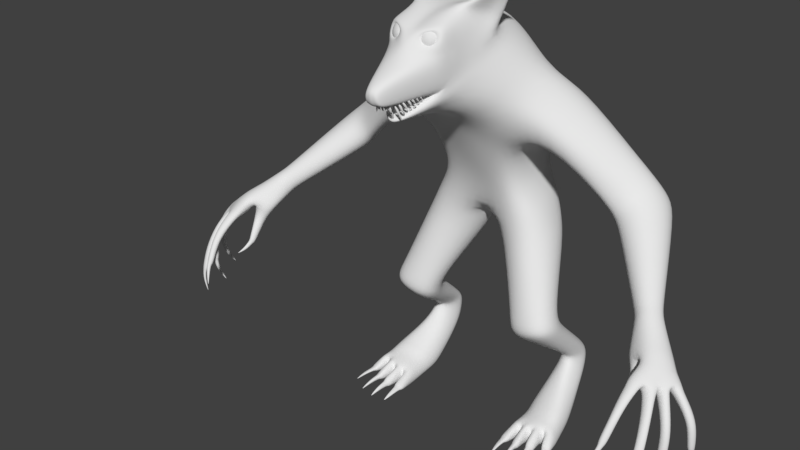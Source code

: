 # Source: WolfIdle.blend  (saved by Blender 2.79.0; exported with 4.5.12 LTS)
import bpy
from mathutils import Matrix  # noqa: F401  (used for matrix-valued properties, if any)

bpy.ops.wm.read_factory_settings(use_empty=True)
scene = bpy.context.scene
scene.name = 'Scene'

# ---- collections
col_collection_1 = bpy.data.collections.new('Collection 1'); scene.collection.children.link(col_collection_1)

# ---- materials (node trees are filled in below, after node groups)
mat_material = bpy.data.materials.new('Material')
mat_material.alpha_threshold = 0.0
mat_material.use_transparent_shadow = False
mat_material.roughness = 0.5
mat_material.line_color = (0.0, 0.0, 0.0, 1.0)

# ---- material node trees

# ---- world
world_world = bpy.data.worlds.new('World'); scene.world = world_world
world_world.color = (0.05088, 0.05088, 0.05088)
world_world.use_sun_shadow = False
world_world.sun_shadow_jitter_overblur = 0.0
world_world.cycles.sampling_method = 'MANUAL'

# ---- meshes
me_cube = bpy.data.meshes.new('Cube')
me_cube.from_pydata([(0.2155, 0.8483, 0.08107), (0.2035, 0.8474, -0.08225), (0.0, 1.15, -0.07819), (0.0, 1.102, 0.2391), (0.2073, 1.3, 0.2789), (0.2377, 1.398, 0.1559), (0.1942, 1.139, -0.05343), (0.1639, 1.082, 0.1905), (0.0, 0.7877, 0.0918), (0.0, 0.874, -0.1278), (0.0, 1.251, 0.382), (0.0, 1.473, -0.008654), (0.2722, 0.7191, 0.07948), (0.2602, 0.7183, -0.03787), (0.06064, 0.6619, 0.09349), (0.05835, 0.6701, -0.08649), (0.3369, 0.4526, 0.1901), (0.3488, 0.4576, 0.09074), (0.1724, 0.4053, 0.1938), (0.1724, 0.4053, 0.07766), (0.3281, 0.1932, -0.03624), (0.3452, 0.1891, -0.1221), (0.2563, 0.2009, -0.04412), (0.2419, 0.1844, -0.1508), (0.3873, 0.09632, 0.136), (0.3972, 0.006568, 0.07454), (0.2368, 0.08494, 0.1043), (0.222, 0.002336, 0.04314), (0.3992, 0.06781, 0.1795), (0.4136, 0.0009305, 0.1681), (0.2315, 0.05496, 0.1882), (0.2317, -0.008228, 0.1973), (0.282, 1.119, 0.1619), (0.2877, 1.263, 0.1918), (0.3055, 1.128, -0.07609), (0.2996, 1.323, 0.07497), (0.5164, 0.8951, 0.1188), (0.5838, 1.025, 0.09568), (0.5795, 0.8964, -0.03137), (0.6366, 1.025, 0.004387), (0.7494, 0.6556, 0.4088), (0.8396, 0.7352, 0.4327), (0.8106, 0.6184, 0.3699), (0.9052, 0.7029, 0.3812), (0.1141, 1.338, 0.4389), (0.1885, 1.452, 0.2532), (0.0, 1.261, 0.4577), (0.0, 1.541, 0.0685), (0.1081, 1.363, 0.4652), (0.15, 1.488, 0.288), (0.0, 1.362, 0.4648), (0.0, 1.577, 0.1621), (0.09788, 1.511, 0.4998), (0.1185, 1.553, 0.296), (0.0, 1.488, 0.5613), (0.0, 1.595, 0.2455), (0.03784, 1.343, 0.6496), (0.0, 1.34, 0.6594), (0.0, 1.412, 0.6871), (0.02909, 1.407, 0.6824), (0.09893, 1.554, 0.4835), (0.085, 1.594, 0.3839), (0.0, 1.536, 0.526), (0.0, 1.598, 0.3461), (0.2371, 1.69, 0.2808), (0.2365, 1.691, 0.2785), (0.2329, 1.695, 0.2874), (0.2322, 1.696, 0.2865), (0.02935, 1.356, 0.6828), (0.0, 1.353, 0.6904), (0.0, 1.389, 0.6965), (0.02095, 1.384, 0.6935), (0.192, 1.194, 0.2577), (0.2683, 1.294, -0.03796), (0.0, 1.286, -0.04028), (0.0, 1.191, 0.3025), (0.2948, 1.205, 0.2111), (0.3445, 1.244, -0.0453), (0.5363, 0.9717, 0.1365), (0.6314, 0.9522, -0.07005), (0.7907, 0.6912, 0.442), (0.8915, 0.6429, 0.3598), (0.7766, 0.5864, 0.453), (0.7966, 0.5748, 0.4278), (0.8005, 0.6095, 0.4687), (0.8223, 0.5967, 0.4392), (0.7836, 0.551, 0.48), (0.7944, 0.5435, 0.4724), (0.7938, 0.5606, 0.4931), (0.8088, 0.5534, 0.4757), (0.2435, 0.1547, -0.007785), (0.2326, 0.1218, -0.1285), (0.3372, 0.1521, 0.02656), (0.3571, 0.1401, -0.082), (0.251, 0.2495, -0.03375), (0.2453, 0.2614, -0.1237), (0.3255, 0.2589, -0.03197), (0.3381, 0.2626, -0.1014), (0.1873, 0.3665, 0.04031), (0.3481, 0.4117, 0.05787), (0.1965, 0.3587, 0.1441), (0.3375, 0.4127, 0.162), (0.164, 0.4637, 0.07463), (0.3208, 0.5055, 0.0745), (0.3211, 0.5053, 0.1679), (0.164, 0.4637, 0.1812), (0.1399, 1.14, -0.06081), (0.09065, 1.087, 0.2125), (0.1534, 0.818, 0.1442), (0.141, 0.868, -0.1357), (0.08886, 1.255, 0.3781), (0.1415, 1.434, 0.02846), (0.189, 0.698, 0.1658), (0.2068, 0.6851, -0.09191), (0.2675, 0.4369, 0.2166), (0.2675, 0.4369, 0.02113), (0.3017, 0.2099, -0.02482), (0.2984, 0.1868, -0.1625), (0.3147, 0.1083, 0.1235), (0.3122, 0.003792, 0.02751), (0.3183, 0.07059, 0.202), (0.3199, -0.007847, 0.2073), (0.04927, 1.27, 0.4338), (0.1164, 1.501, 0.1176), (0.0695, 1.349, 0.4843), (0.1029, 1.533, 0.2132), (0.06165, 1.499, 0.5154), (0.05654, 1.572, 0.2607), (0.01925, 1.344, 0.6521), (0.01045, 1.413, 0.6863), (0.06317, 1.55, 0.5016), (0.04228, 1.607, 0.3657), (0.01468, 1.355, 0.6866), (0.006385, 1.386, 0.695), (0.1579, 1.283, -0.01893), (0.09954, 1.191, 0.2762), (0.3127, 0.1403, -0.1301), (0.3027, 0.1652, 0.01353), (0.2902, 0.2693, -0.142), (0.2932, 0.2612, -0.01679), (0.2731, 0.3987, 0.1814), (0.2755, 0.3947, -0.0137), (0.2479, 0.4891, 0.01742), (0.2497, 0.4922, 0.2013), (0.04738, 1.299, 0.5727), (0.0, 1.286, 0.6025), (0.02442, 1.29, 0.5965), (0.01568, 1.275, 0.594), (0.0, 1.271, 0.6013), (0.04155, 1.288, 0.5728), (0.04453, 1.347, 0.6191), (0.03395, 1.35, 0.6289), (0.03262, 1.346, 0.6154), (0.02421, 1.349, 0.6267), (0.05322, 1.296, 0.6042), (0.05, 1.297, 0.6071), (0.0496, 1.295, 0.603), (0.04704, 1.296, 0.6065), (0.01277, 1.324, 0.6357), (0.01519, 1.323, 0.6321), (0.01574, 1.323, 0.6363), (0.01883, 1.323, 0.6332), (0.0, 1.355, 0.6486), (0.01125, 1.353, 0.6369), (0.01304, 1.355, 0.6507), (0.02321, 1.352, 0.6405), (0.01356, 1.352, 0.6462), (0.003393, 1.355, 0.6563), (0.0016, 1.353, 0.6426), (0.0, 1.355, 0.6542), (0.009181, 1.323, 0.6388), (0.00609, 1.324, 0.6419), (0.005544, 1.323, 0.6377), (0.003124, 1.324, 0.6413), (0.05188, 1.348, 0.6063), (0.0413, 1.35, 0.6163), (0.03997, 1.348, 0.6025), (0.03156, 1.349, 0.6141), (0.05102, 1.319, 0.5984), (0.04781, 1.319, 0.6015), (0.0474, 1.318, 0.5973), (0.04484, 1.319, 0.6008), (0.05496, 1.352, 0.594), (0.044, 1.352, 0.6038), (0.0432, 1.352, 0.5897), (0.03435, 1.352, 0.6012), (0.0552, 1.324, 0.5824), (0.05187, 1.324, 0.5854), (0.05163, 1.324, 0.5811), (0.04894, 1.324, 0.5846), (0.05936, 1.359, 0.5788), (0.0484, 1.359, 0.5886), (0.0476, 1.359, 0.5746), (0.03875, 1.359, 0.586), (0.0596, 1.331, 0.5672), (0.05627, 1.331, 0.5702), (0.05603, 1.331, 0.5659), (0.05334, 1.331, 0.5694), (0.06178, 1.362, 0.5681), (0.05082, 1.36, 0.5777), (0.05002, 1.362, 0.5638), (0.04117, 1.36, 0.5751), (0.06202, 1.335, 0.5523), (0.05869, 1.335, 0.5552), (0.05845, 1.335, 0.551), (0.05576, 1.335, 0.5544), (0.06472, 1.365, 0.5554), (0.05376, 1.364, 0.565), (0.05296, 1.366, 0.5511), (0.04411, 1.364, 0.5624), (0.06497, 1.339, 0.5396), (0.06163, 1.339, 0.5425), (0.06139, 1.339, 0.5383), (0.0587, 1.339, 0.5417), (0.06932, 1.371, 0.5464), (0.05837, 1.37, 0.556), (0.05757, 1.372, 0.5421), (0.04872, 1.37, 0.5534), (0.06957, 1.345, 0.5306), (0.06624, 1.345, 0.5335), (0.066, 1.345, 0.5293), (0.06331, 1.345, 0.5327), (0.02321, 1.305, 0.5707), (0.02445, 1.292, 0.5745), (0.03343, 1.3, 0.569), (0.03229, 1.287, 0.5735), (0.04338, 1.325, 0.5918), (0.04375, 1.321, 0.593), (0.04648, 1.324, 0.5913), (0.04614, 1.32, 0.5927), (0.02385, 1.312, 0.5569), (0.02509, 1.299, 0.5608), (0.03407, 1.307, 0.5552), (0.03293, 1.294, 0.5597), (0.0421, 1.322, 0.5716), (0.04248, 1.318, 0.5728), (0.04521, 1.32, 0.5711), (0.04486, 1.316, 0.5724), (0.02838, 1.316, 0.5512), (0.02869, 1.305, 0.5584), (0.03759, 1.309, 0.55), (0.03571, 1.298, 0.558), (0.04951, 1.327, 0.5604), (0.0496, 1.323, 0.5626), (0.05231, 1.325, 0.5601), (0.05174, 1.321, 0.5625), (0.03674, 1.324, 0.5408), (0.03705, 1.312, 0.548), (0.04595, 1.317, 0.5396), (0.04407, 1.306, 0.5476), (0.05787, 1.335, 0.55), (0.05796, 1.331, 0.5522), (0.06067, 1.332, 0.5496), (0.0601, 1.329, 0.5521), (0.03859, 1.331, 0.5272), (0.0389, 1.319, 0.5345), (0.0478, 1.324, 0.526), (0.04591, 1.313, 0.5341), (0.05971, 1.342, 0.5365), (0.05981, 1.338, 0.5387), (0.06251, 1.339, 0.5361), (0.06194, 1.336, 0.5385), (0.04227, 1.338, 0.5168), (0.04258, 1.327, 0.5241), (0.05148, 1.331, 0.5156), (0.0496, 1.321, 0.5237), (0.0634, 1.349, 0.5261), (0.06349, 1.345, 0.5283), (0.0662, 1.347, 0.5257), (0.06563, 1.344, 0.5281), (0.0105, 1.298, 0.5793), (0.01394, 1.288, 0.5879), (0.02181, 1.296, 0.581), (0.02276, 1.285, 0.5898), (0.02203, 1.317, 0.5912), (0.02308, 1.314, 0.5938), (0.02547, 1.316, 0.5917), (0.02576, 1.313, 0.5944), (0.0, 1.294, 0.5867), (0.001092, 1.284, 0.5954), (0.008396, 1.293, 0.5891), (0.009962, 1.283, 0.5979), (0.004998, 1.314, 0.5992), (0.006223, 1.311, 0.6019), (0.008443, 1.314, 0.6), (0.00892, 1.311, 0.6027), (0.06178, 1.487, 0.5303), (0.03607, 1.534, 0.5097), (0.04078, 1.514, 0.5221), (0.03763, 1.561, 0.491), (0.102, 1.579, 0.4253), (0.1188, 1.465, 0.4731), (0.04362, 1.514, 0.5065), (0.04355, 1.531, 0.4983), (0.05527, 1.505, 0.5029), (0.0556, 1.541, 0.4874), (0.07014, 1.532, 0.4842), (0.07236, 1.506, 0.4923), (0.05855, 1.497, 0.5062), (0.0553, 1.483, 0.4967), (0.05106, 1.474, 0.4827), (0.04648, 1.471, 0.4663), (0.04226, 1.474, 0.4499), (0.03903, 1.484, 0.4361), (0.0373, 1.499, 0.427), (0.03732, 1.516, 0.424), (0.06033, 1.514, 0.5097), (0.06489, 1.498, 0.5046), (0.06701, 1.485, 0.4937), (0.06637, 1.476, 0.4787), (0.06305, 1.473, 0.4619), (0.05756, 1.477, 0.4459), (0.05075, 1.486, 0.433), (0.04364, 1.5, 0.4254), (0.0704, 1.501, 0.5032), (0.0772, 1.491, 0.4911), (0.07967, 1.484, 0.4753), (0.07745, 1.482, 0.4583), (0.07087, 1.485, 0.4425), (0.06093, 1.493, 0.4305), (0.04915, 1.504, 0.424), (0.07425, 1.507, 0.5023), (0.0843, 1.501, 0.4895), (0.08895, 1.497, 0.4732), (0.08749, 1.496, 0.456), (0.08015, 1.498, 0.4404), (0.06803, 1.502, 0.4288), (0.053, 1.509, 0.4231), (0.07584, 1.513, 0.5021), (0.08724, 1.513, 0.489), (0.09279, 1.513, 0.4726), (0.09165, 1.513, 0.4553), (0.08399, 1.513, 0.4398), (0.07097, 1.514, 0.4284), (0.05459, 1.515, 0.4228), (0.07493, 1.52, 0.5025), (0.08557, 1.525, 0.4898), (0.09061, 1.528, 0.4736), (0.08928, 1.53, 0.4564), (0.0818, 1.529, 0.4408), (0.0693, 1.526, 0.4292), (0.05368, 1.522, 0.4233), (0.07167, 1.525, 0.5035), (0.07954, 1.535, 0.4917), (0.08273, 1.542, 0.4761), (0.08076, 1.545, 0.4591), (0.07393, 1.543, 0.4433), (0.06327, 1.537, 0.4311), (0.05042, 1.528, 0.4243), (0.06655, 1.529, 0.505), (0.07008, 1.543, 0.4945), (0.07037, 1.552, 0.4797), (0.06738, 1.555, 0.463), (0.06156, 1.553, 0.4469), (0.05381, 1.544, 0.4338), (0.0453, 1.531, 0.4258), (0.06035, 1.531, 0.5067), (0.05861, 1.545, 0.4976), (0.05539, 1.555, 0.4839), (0.05117, 1.559, 0.4675), (0.04659, 1.556, 0.451), (0.04235, 1.547, 0.437), (0.0391, 1.533, 0.4275), (0.05401, 1.53, 0.5084), (0.0469, 1.544, 0.5007), (0.04009, 1.553, 0.4879), (0.0346, 1.557, 0.4719), (0.03128, 1.554, 0.4551), (0.03063, 1.545, 0.4401), (0.03276, 1.532, 0.4292), (0.0485, 1.526, 0.5098), (0.03672, 1.537, 0.5033), (0.02678, 1.545, 0.4912), (0.0202, 1.548, 0.4755), (0.01798, 1.546, 0.4584), (0.02045, 1.539, 0.4426), (0.02724, 1.529, 0.4306), (0.04465, 1.521, 0.5107), (0.02962, 1.527, 0.5049), (0.0175, 1.532, 0.4934), (0.01016, 1.534, 0.4778), (0.0087, 1.533, 0.4605), (0.01335, 1.529, 0.4443), (0.0234, 1.523, 0.4314), (0.04306, 1.515, 0.5109), (0.02668, 1.516, 0.5054), (0.01366, 1.516, 0.4939), (0.006001, 1.517, 0.4784), (0.004859, 1.517, 0.4611), (0.01041, 1.517, 0.4447), (0.02181, 1.517, 0.4317), (0.04397, 1.508, 0.5105), (0.02835, 1.503, 0.5046), (0.01585, 1.501, 0.4929), (0.008364, 1.5, 0.4773), (0.007043, 1.502, 0.4601), (0.01208, 1.505, 0.4439), (0.02271, 1.51, 0.4313), (0.04723, 1.502, 0.5094), (0.03437, 1.493, 0.5026), (0.02372, 1.487, 0.4904), (0.01689, 1.485, 0.4746), (0.01492, 1.488, 0.4576), (0.01811, 1.495, 0.442), (0.02598, 1.505, 0.4302), (0.05235, 1.498, 0.508), (0.04384, 1.486, 0.4999), (0.03608, 1.477, 0.4868), (0.03027, 1.475, 0.4707), (0.02728, 1.478, 0.454), (0.02757, 1.487, 0.4393), (0.0311, 1.501, 0.4287), (0.2349, 1.693, 0.2844), (0.2339, 1.694, 0.2824), (0.1564, 1.572, 0.239), (0.1099, 1.622, 0.348), (0.1271, 1.608, 0.3614), (0.1628, 1.554, 0.2725), (0.1269, 1.583, 0.2826), (0.1112, 1.605, 0.2678), (0.1893, 1.645, 0.2683), (0.1807, 1.653, 0.2926), (0.1563, 1.67, 0.2672), (0.1613, 1.674, 0.3115), (0.1648, 1.669, 0.3168), (0.193, 1.636, 0.2782), (0.5712, 1.085, 0.00995), (0.5257, 1.074, 0.1018), (0.5455, 0.9481, -0.03043), (0.4922, 0.9431, 0.12), (0.4952, 1.021, 0.1364), (0.5846, 1.019, -0.05372), (0.5456, 0.8693, 0.1455), (0.5992, 0.8654, 0.001774), (0.6331, 0.9842, 0.1268), (0.6802, 0.9773, 0.03618), (0.6586, 0.9111, -0.03554), (0.5805, 0.9375, 0.1662), (0.7428, 0.6743, 0.3897), (0.8089, 0.756, 0.395), (0.8663, 0.732, 0.3477), (0.859, 0.6733, 0.3278), (0.766, 0.7074, 0.3993), (0.7999, 0.6463, 0.3483), (0.02801, 0.7193, 0.08394), (0.03365, 0.7453, -0.1182), (0.2289, 0.7816, -0.06143), (0.2454, 0.782, 0.07741), (0.1718, 0.7534, 0.1549), (0.1825, 0.7652, -0.1217), (0.842, 0.6861, 0.5215), (0.8086, 0.6681, 0.519), (0.9498, 0.6525, 0.4097), (0.9172, 0.6165, 0.3868), (0.7734, 0.6239, 0.4228), (0.8052, 0.6079, 0.3885), (0.8394, 0.6395, 0.4091), (0.807, 0.6438, 0.4438), (0.8018, 0.6802, 0.4713), (0.8514, 0.7186, 0.4548), (0.9245, 0.6841, 0.394), (0.9023, 0.6221, 0.3764), (0.753, 0.7181, 0.2759), (0.7174, 0.7324, 0.3168), (0.7658, 0.8021, 0.3217), (0.8007, 0.7894, 0.2856), (0.793, 0.7485, 0.2652), (0.7356, 0.7752, 0.3372), (0.7368, 0.7364, 0.2484), (0.7011, 0.749, 0.2974), (0.7511, 0.8199, 0.2997), (0.7855, 0.8083, 0.26), (0.7769, 0.7669, 0.2356), (0.7201, 0.7923, 0.3169), (0.7268, 0.7148, 0.3364), (0.7782, 0.7892, 0.3426), (0.8157, 0.7751, 0.3052), (0.8079, 0.7315, 0.2848), (0.746, 0.7606, 0.3586), (0.765, 0.6989, 0.2956), (0.1499, 0.9404, 0.1015), (0.0, 0.9251, 0.1333), (0.1597, 0.9667, -0.04774), (0.0, 0.9629, -0.1172), (0.1078, 0.9412, 0.1497), (0.1152, 0.9678, -0.1124), (0.2572, 0.2285, -0.0576), (0.324, 0.2266, -0.05763), (0.2467, 0.2289, -0.1532), (0.3386, 0.2279, -0.1303), (0.2919, 0.2306, -0.1682), (0.2974, 0.2374, -0.04065), (0.2356, 0.09839, 0.07733), (0.3799, 0.1061, 0.1097), (0.2208, 0.02855, 0.0008486), (0.3936, 0.03641, 0.03614), (0.3148, 0.03441, -0.01116), (0.3136, 0.1184, 0.09706), (0.226, -0.004531, 0.08639), (0.4014, 0.0005518, 0.1115), (0.3956, 0.07782, 0.1612), (0.24, 0.06766, 0.1355), (0.3242, 0.0896, 0.1563), (0.3221, -0.003553, 0.07797), (0.02243, 1.318, 0.6266), (0.02485, 1.317, 0.6231), (0.02539, 1.318, 0.6272), (0.02849, 1.317, 0.6241), (0.0, 1.35, 0.6396), (0.0209, 1.347, 0.6279), (0.0227, 1.349, 0.6417), (0.03286, 1.347, 0.6315), (0.7762, 0.5542, 0.4783), (0.7925, 0.5421, 0.4652), (0.7924, 0.5704, 0.4921), (0.814, 0.5574, 0.4688), (0.8112, 0.52, 0.5376), (0.8122, 0.5188, 0.5357), (0.8119, 0.5209, 0.5387), (0.8138, 0.52, 0.5365), (0.8092, 0.5329, 0.5073), (0.7985, 0.5251, 0.5035), (0.7916, 0.5299, 0.5084), (0.7996, 0.5375, 0.5185), (0.8765, 0.6183, 0.4691), (0.9116, 0.6583, 0.4783), (0.8428, 0.6407, 0.4982), (0.8795, 0.6673, 0.5051), (0.9002, 0.6181, 0.4323), (0.9302, 0.6591, 0.4501), (0.9289, 0.6083, 0.3972), (0.9598, 0.6391, 0.42), (0.9441, 0.6434, 0.4517), (0.9152, 0.6087, 0.4328), (0.8809, 0.6108, 0.4858), (0.9132, 0.645, 0.4985), (0.8888, 0.6513, 0.52), (0.8577, 0.624, 0.512), (0.8406, 0.636, 0.5163), (0.8731, 0.6604, 0.5274), (0.8444, 0.675, 0.5402), (0.8143, 0.6574, 0.5324), (0.9072, 0.6063, 0.4411), (0.936, 0.6406, 0.4609), (0.9204, 0.6422, 0.4892), (0.8885, 0.6077, 0.4763), (0.9884, 0.6058, 0.4284), (0.9645, 0.5805, 0.4037), (0.9721, 0.6052, 0.4572), (0.9501, 0.5765, 0.4353), (0.926, 0.6055, 0.5378), (0.8985, 0.5768, 0.525), (0.9061, 0.6107, 0.5553), (0.8795, 0.5876, 0.5464), (0.8657, 0.633, 0.5745), (0.8376, 0.6118, 0.5662), (0.8429, 0.6457, 0.5856), (0.817, 0.6302, 0.5794), (0.9566, 0.5993, 0.4856), (0.9333, 0.57, 0.466), (0.9394, 0.6036, 0.5117), (0.9148, 0.5727, 0.4979), (1.02, 0.5506, 0.4357), (0.9973, 0.5441, 0.4185), (1.005, 0.5474, 0.4602), (0.9842, 0.5368, 0.4451), (0.9375, 0.5274, 0.581), (0.9148, 0.5118, 0.5719), (0.9183, 0.5335, 0.5991), (0.8975, 0.5225, 0.5948), (0.8589, 0.5894, 0.6179), (0.8381, 0.5714, 0.6084), (0.8387, 0.6044, 0.6309), (0.8207, 0.5862, 0.6214), (0.9798, 0.5337, 0.5132), (0.9542, 0.526, 0.4988), (0.966, 0.5373, 0.5339), (0.9386, 0.5275, 0.525), (1.018, 0.4632, 0.4317), (1.004, 0.4597, 0.4206), (1.009, 0.4618, 0.4479), (0.9953, 0.4542, 0.4382), (0.9307, 0.4501, 0.6093), (0.9168, 0.4404, 0.6037), (0.9184, 0.4539, 0.621), (0.9057, 0.4473, 0.6183), (0.8433, 0.5246, 0.6589), (0.8299, 0.5131, 0.6527), (0.8305, 0.5342, 0.667), (0.8189, 0.5224, 0.661), (0.9694, 0.4467, 0.5227), (0.9522, 0.442, 0.513), (0.9605, 0.4495, 0.5357), (0.9422, 0.4424, 0.5299), (1.022, 0.471, 0.4304), (1.0, 0.4645, 0.4132), (1.008, 0.4678, 0.4549), (0.987, 0.4572, 0.4398), (0.9367, 0.4561, 0.6042), (0.914, 0.4405, 0.5951), (0.9175, 0.4621, 0.6222), (0.8967, 0.4512, 0.6179), (0.8497, 0.5284, 0.6534), (0.8289, 0.5104, 0.6439), (0.8295, 0.5434, 0.6664), (0.8116, 0.5252, 0.6569), (0.975, 0.4532, 0.5195), (0.9494, 0.4455, 0.5051), (0.9611, 0.4569, 0.5402), (0.9337, 0.447, 0.5313), (1.013, 0.411, 0.4216), (1.002, 0.416, 0.414), (1.006, 0.4097, 0.4342), (0.9943, 0.4113, 0.4267), (0.9256, 0.4085, 0.6174), (0.9127, 0.408, 0.6127), (0.9184, 0.4126, 0.628), (0.9073, 0.4129, 0.6259), (0.8319, 0.4948, 0.6793), (0.8234, 0.4874, 0.6702), (0.8204, 0.5009, 0.6842), (0.8133, 0.4933, 0.6756), (0.9597, 0.3978, 0.519), (0.9463, 0.4025, 0.5124), (0.9545, 0.3997, 0.53), (0.9395, 0.4024, 0.526), (0.9823, 0.3672, 0.3994), (0.9808, 0.3678, 0.3984), (0.9814, 0.367, 0.401), (0.9798, 0.3672, 0.4), (0.896, 0.3631, 0.6238), (0.8943, 0.363, 0.6232), (0.895, 0.3636, 0.6252), (0.8936, 0.3637, 0.6249), (0.8024, 0.4579, 0.699), (0.8013, 0.4569, 0.6978), (0.8009, 0.4587, 0.6996), (0.8, 0.4577, 0.6985), (0.9235, 0.3519, 0.5053), (0.9218, 0.3525, 0.5044), (0.9228, 0.3521, 0.5067), (0.9209, 0.3525, 0.5062), (0.2753, 0.06616, 0.2034), (0.2795, -0.008886, 0.2103), (0.3665, -0.004307, 0.1837), (0.3577, 0.07457, 0.182), (0.3098, 0.06721, 0.2187), (0.2789, 0.05954, 0.2221), (0.2799, -0.005064, 0.2239), (0.313, -0.004215, 0.2195), (0.4042, 0.05718, 0.1945), (0.3671, 0.06445, 0.2035), (0.3684, -0.0007032, 0.1949), (0.4137, 0.003225, 0.1823), (0.2718, -0.005661, 0.2218), (0.2708, 0.05894, 0.2201), (0.2325, 0.04873, 0.207), (0.2326, -0.005123, 0.2111), (0.3606, -0.0009488, 0.2036), (0.3566, 0.06864, 0.2074), (0.3212, 0.06799, 0.2166), (0.3225, -0.003846, 0.2193), (0.2885, 0.01028, 0.2836), (0.2893, 0.02904, 0.2797), (0.3073, 0.03395, 0.2824), (0.3079, 0.01138, 0.2847), (0.3873, 0.02954, 0.2391), (0.4063, 0.02777, 0.2321), (0.3906, 0.01437, 0.2405), (0.4096, 0.01617, 0.2378), (0.259, 0.028, 0.2771), (0.2586, 0.01164, 0.2793), (0.2363, 0.02397, 0.2694), (0.2344, 0.0121, 0.2733), (0.3565, 0.03132, 0.2615), (0.3609, 0.01424, 0.2652), (0.3386, 0.03482, 0.2672), (0.3389, 0.01246, 0.2693), (0.2808, 0.002536, 0.2788), (0.2821, 0.03496, 0.273), (0.3155, 0.04435, 0.2762), (0.3164, 0.005092, 0.2811), (0.3777, 0.03725, 0.2349), (0.4122, 0.0347, 0.2241), (0.3851, 0.006787, 0.2401), (0.4186, 0.009384, 0.2335), (0.2667, 0.03663, 0.2732), (0.2654, 0.004203, 0.279), (0.2298, 0.03034, 0.2616), (0.2263, 0.004741, 0.2684), (0.3625, 0.0378, 0.2546), (0.3699, 0.007342, 0.2599), (0.3309, 0.0437, 0.2633), (0.3318, 0.004445, 0.2683), (0.2929, 0.01101, 0.325), (0.2935, 0.02575, 0.322), (0.3077, 0.02961, 0.3241), (0.3081, 0.01188, 0.3259), (0.4001, 0.02537, 0.2846), (0.415, 0.02399, 0.2791), (0.4027, 0.01346, 0.2857), (0.4177, 0.01487, 0.2836), (0.2552, 0.0233, 0.3151), (0.2548, 0.01044, 0.3168), (0.2384, 0.01943, 0.312), (0.2369, 0.0101, 0.3151), (0.3607, 0.02595, 0.3092), (0.3641, 0.01253, 0.3121), (0.3467, 0.0287, 0.3137), (0.3469, 0.01113, 0.3153), (0.3034, 0.003307, 0.3667), (0.3035, 0.005281, 0.3663), (0.3054, 0.005799, 0.3666), (0.3054, 0.003422, 0.3668), (0.4139, 0.01067, 0.3227), (0.4159, 0.01048, 0.322), (0.4142, 0.00907, 0.3228), (0.4162, 0.009259, 0.3226), (0.2498, 0.004977, 0.3563), (0.2497, 0.003255, 0.3565), (0.2475, 0.004458, 0.3559), (0.2473, 0.003209, 0.3563), (0.3619, 0.005059, 0.3528), (0.3623, 0.003261, 0.3532), (0.36, 0.005427, 0.3534), (0.36, 0.003074, 0.3536), (0.0, 1.361, 0.534), (0.07846, 1.357, 0.5234), (0.08302, 1.447, 0.5393), (0.0, 1.457, 0.597), (0.04555, 1.46, 0.577), (0.05363, 1.347, 0.5373), (0.0, 1.314, 0.5337), (0.07105, 1.333, 0.5212), (0.02736, 1.323, 0.5363), (0.0, 1.265, 0.5343), (0.0787, 1.304, 0.5092), (0.01398, 1.272, 0.5314)], [], [(485, 483, 2, 106), (4, 33, 35, 5), (480, 482, 6, 7), (135, 75, 3, 107), (484, 481, 8, 108), (134, 74, 11, 111), (5, 45, 44, 4), (445, 15, 14, 444), (105, 102, 19, 18), (449, 113, 15, 445), (447, 12, 13, 446), (448, 112, 12, 447), (143, 105, 18, 114), (142, 103, 17, 115), (488, 23, 22, 486), (494, 27, 26, 492), (491, 116, 20, 487), (490, 117, 23, 488), (487, 20, 21, 489), (103, 104, 16, 17), (503, 643, 31, 498), (497, 118, 24, 493), (496, 119, 27, 494), (493, 24, 25, 495), (663, 662, 694, 695), (500, 28, 29, 499), (498, 31, 30, 501), (643, 648, 647, 642), (427, 37, 39, 426), (73, 77, 34, 6), (6, 34, 32, 7), (72, 76, 33, 4), (443, 42, 40, 438), (431, 79, 38, 428), (428, 38, 36, 429), (430, 78, 37, 427), (442, 80, 41, 439), (439, 41, 43, 440), (441, 81, 42, 443), (736, 737, 122, 44), (111, 123, 45, 5), (110, 122, 46, 10), (123, 125, 49, 45), (45, 49, 48, 44), (287, 293, 295, 130), (127, 419, 414, 125), (49, 53, 291, 48), (59, 71, 68, 56), (731, 128, 57, 726), (730, 129, 59, 728), (289, 131, 63, 62), (125, 414, 417, 49), (53, 61, 290, 291), (728, 59, 56, 727), (413, 67, 66, 412), (422, 413, 65, 420), (424, 66, 67, 423), (421, 412, 66, 424), (420, 65, 64, 425), (132, 133, 70, 69), (129, 133, 71, 59), (128, 132, 69, 57), (440, 43, 81, 441), (438, 40, 80, 442), (83, 513, 512, 82), (429, 36, 78, 430), (426, 39, 79, 431), (7, 32, 76, 72), (5, 35, 77, 73), (106, 2, 74, 134), (110, 10, 75, 135), (454, 82, 84, 457), (455, 83, 82, 454), (456, 85, 83, 455), (521, 520, 519, 517), (84, 514, 515, 85), (82, 512, 514, 84), (85, 515, 513, 83), (20, 92, 93, 21), (117, 136, 91, 23), (116, 137, 92, 20), (23, 91, 90, 22), (101, 96, 97, 99), (141, 138, 95, 98), (140, 139, 96, 101), (98, 95, 94, 100), (19, 98, 100, 18), (114, 140, 101, 16), (115, 141, 98, 19), (16, 101, 99, 17), (13, 12, 104, 103), (113, 13, 103, 142), (112, 14, 105, 143), (14, 15, 102, 105), (12, 112, 143, 104), (15, 113, 142, 102), (17, 99, 141, 115), (18, 100, 140, 114), (100, 94, 139, 140), (99, 97, 138, 141), (22, 90, 137, 116), (21, 93, 136, 117), (4, 110, 135, 72), (6, 106, 134, 73), (56, 68, 132, 128), (58, 70, 133, 129), (68, 71, 133, 132), (55, 63, 131, 127), (290, 61, 131, 289), (729, 58, 129, 730), (727, 56, 128, 731), (51, 55, 127, 125), (52, 297, 294, 126), (47, 51, 125, 123), (4, 44, 122, 110), (11, 47, 123, 111), (736, 44, 48, 733), (501, 30, 642, 502), (669, 667, 699, 701), (495, 25, 119, 496), (492, 26, 118, 497), (499, 29, 644, 503), (489, 21, 117, 490), (486, 22, 116, 491), (102, 142, 115, 19), (104, 143, 114, 16), (444, 14, 112, 448), (446, 13, 113, 449), (73, 134, 111, 5), (480, 484, 108, 0), (72, 135, 107, 7), (482, 485, 106, 6), (734, 732, 145, 146), (733, 734, 146, 144), (737, 147, 148, 735), (736, 149, 147, 737), (146, 147, 149, 144), (145, 148, 147, 146), (150, 152, 153, 151), (154, 155, 157, 156), (150, 154, 156, 152), (153, 157, 155, 151), (151, 155, 154, 150), (152, 156, 157, 153), (163, 159, 158, 162), (164, 160, 161, 165), (162, 158, 160, 164), (165, 161, 159, 163), (161, 160, 158, 159), (165, 163, 162, 164), (166, 168, 169, 167), (170, 171, 173, 172), (166, 170, 172, 168), (169, 173, 171, 167), (167, 171, 170, 166), (168, 172, 173, 169), (174, 176, 177, 175), (178, 179, 181, 180), (174, 178, 180, 176), (177, 181, 179, 175), (175, 179, 178, 174), (176, 180, 181, 177), (182, 184, 185, 183), (186, 187, 189, 188), (182, 186, 188, 184), (185, 189, 187, 183), (183, 187, 186, 182), (184, 188, 189, 185), (190, 192, 193, 191), (194, 195, 197, 196), (190, 194, 196, 192), (193, 197, 195, 191), (191, 195, 194, 190), (192, 196, 197, 193), (198, 200, 201, 199), (202, 203, 205, 204), (198, 202, 204, 200), (201, 205, 203, 199), (199, 203, 202, 198), (200, 204, 205, 201), (206, 208, 209, 207), (210, 211, 213, 212), (206, 210, 212, 208), (209, 213, 211, 207), (207, 211, 210, 206), (208, 212, 213, 209), (214, 216, 217, 215), (218, 219, 221, 220), (214, 218, 220, 216), (217, 221, 219, 215), (215, 219, 218, 214), (216, 220, 221, 217), (222, 224, 225, 223), (226, 227, 229, 228), (222, 226, 228, 224), (225, 229, 227, 223), (223, 227, 226, 222), (224, 228, 229, 225), (230, 232, 233, 231), (234, 235, 237, 236), (230, 234, 236, 232), (233, 237, 235, 231), (231, 235, 234, 230), (232, 236, 237, 233), (238, 240, 241, 239), (242, 243, 245, 244), (238, 242, 244, 240), (241, 245, 243, 239), (239, 243, 242, 238), (240, 244, 245, 241), (246, 248, 249, 247), (250, 251, 253, 252), (246, 250, 252, 248), (249, 253, 251, 247), (247, 251, 250, 246), (248, 252, 253, 249), (254, 256, 257, 255), (258, 259, 261, 260), (254, 258, 260, 256), (257, 261, 259, 255), (255, 259, 258, 254), (256, 260, 261, 257), (262, 264, 265, 263), (266, 267, 269, 268), (262, 266, 268, 264), (265, 269, 267, 263), (263, 267, 266, 262), (264, 268, 269, 265), (270, 272, 273, 271), (274, 275, 277, 276), (270, 274, 276, 272), (273, 277, 275, 271), (271, 275, 274, 270), (272, 276, 277, 273), (278, 280, 281, 279), (282, 283, 285, 284), (278, 282, 284, 280), (281, 285, 283, 279), (279, 283, 282, 278), (280, 284, 285, 281), (288, 54, 286, 126), (287, 62, 54, 288), (130, 289, 62, 287), (52, 291, 290, 60), (126, 286, 291, 52), (60, 290, 289, 130), (294, 295, 293, 292), (297, 296, 295, 294), (288, 292, 293, 287), (126, 294, 292, 288), (130, 295, 296, 60), (60, 296, 297, 52), (302, 311, 310, 301), (300, 309, 308, 299), (298, 307, 306), (305, 313, 304), (303, 312, 311, 302), (301, 310, 309, 300), (299, 308, 307, 298), (304, 313, 312, 303), (305, 320, 313), (312, 319, 318, 311), (310, 317, 316, 309), (308, 315, 314, 307), (313, 320, 319, 312), (311, 318, 317, 310), (309, 316, 315, 308), (307, 314, 306), (315, 322, 321, 314), (320, 327, 326, 319), (318, 325, 324, 317), (316, 323, 322, 315), (314, 321, 306), (305, 327, 320), (319, 326, 325, 318), (317, 324, 323, 316), (327, 334, 333, 326), (325, 332, 331, 324), (323, 330, 329, 322), (321, 328, 306), (305, 334, 327), (326, 333, 332, 325), (324, 331, 330, 323), (322, 329, 328, 321), (328, 335, 306), (305, 341, 334), (333, 340, 339, 332), (331, 338, 337, 330), (329, 336, 335, 328), (334, 341, 340, 333), (332, 339, 338, 331), (330, 337, 336, 329), (340, 347, 346, 339), (338, 345, 344, 337), (336, 343, 342, 335), (341, 348, 347, 340), (339, 346, 345, 338), (337, 344, 343, 336), (335, 342, 306), (305, 348, 341), (348, 355, 354, 347), (346, 353, 352, 345), (344, 351, 350, 343), (342, 349, 306), (305, 355, 348), (347, 354, 353, 346), (345, 352, 351, 344), (343, 350, 349, 342), (353, 360, 359, 352), (351, 358, 357, 350), (349, 356, 306), (305, 362, 355), (354, 361, 360, 353), (352, 359, 358, 351), (350, 357, 356, 349), (355, 362, 361, 354), (305, 369, 362), (361, 368, 367, 360), (359, 366, 365, 358), (357, 364, 363, 356), (362, 369, 368, 361), (360, 367, 366, 359), (358, 365, 364, 357), (356, 363, 306), (366, 373, 372, 365), (364, 371, 370, 363), (369, 376, 375, 368), (367, 374, 373, 366), (365, 372, 371, 364), (363, 370, 306), (305, 376, 369), (368, 375, 374, 367), (376, 383, 382, 375), (374, 381, 380, 373), (372, 379, 378, 371), (370, 377, 306), (305, 383, 376), (375, 382, 381, 374), (373, 380, 379, 372), (371, 378, 377, 370), (379, 386, 385, 378), (377, 384, 306), (305, 390, 383), (382, 389, 388, 381), (380, 387, 386, 379), (378, 385, 384, 377), (383, 390, 389, 382), (381, 388, 387, 380), (305, 397, 390), (389, 396, 395, 388), (387, 394, 393, 386), (385, 392, 391, 384), (390, 397, 396, 389), (388, 395, 394, 387), (386, 393, 392, 385), (384, 391, 306), (392, 399, 398, 391), (397, 404, 403, 396), (395, 402, 401, 394), (393, 400, 399, 392), (391, 398, 306), (305, 404, 397), (396, 403, 402, 395), (394, 401, 400, 393), (404, 411, 410, 403), (402, 409, 408, 401), (400, 407, 406, 399), (398, 405, 306), (305, 411, 404), (403, 410, 409, 402), (401, 408, 407, 400), (399, 406, 405, 398), (405, 298, 306), (305, 304, 411), (410, 303, 302, 409), (408, 301, 300, 407), (406, 299, 298, 405), (411, 304, 303, 410), (409, 302, 301, 408), (407, 300, 299, 406), (425, 64, 412, 421), (423, 67, 413, 422), (65, 413, 412, 64), (49, 417, 418, 53), (53, 418, 416, 61), (416, 415, 131, 61), (131, 415, 419, 127), (415, 423, 422, 419), (417, 425, 421, 418), (414, 420, 425, 417), (418, 421, 424, 416), (416, 424, 423, 415), (419, 422, 420, 414), (35, 426, 431, 77), (32, 429, 430, 76), (76, 430, 427, 33), (34, 428, 429, 32), (77, 431, 428, 34), (33, 427, 426, 35), (36, 432, 437, 78), (39, 435, 436, 79), (79, 436, 433, 38), (37, 434, 435, 39), (78, 437, 434, 37), (38, 433, 432, 36), (474, 438, 442, 478), (476, 440, 441, 477), (477, 441, 443, 479), (475, 439, 440, 476), (478, 442, 439, 475), (479, 443, 438, 474), (1, 446, 449, 109), (8, 444, 448, 108), (108, 448, 447, 0), (0, 447, 446, 1), (109, 449, 445, 9), (9, 445, 444, 8), (461, 524, 458), (460, 452, 453, 461), (459, 525, 460), (458, 451, 450, 459), (40, 454, 457, 80), (42, 455, 454, 40), (81, 456, 455, 42), (80, 457, 456, 81), (80, 458, 459, 41), (41, 459, 460, 43), (43, 460, 461, 81), (81, 461, 458, 80), (468, 462, 463, 469), (473, 467, 464, 470), (470, 464, 465, 471), (472, 466, 462, 468), (471, 465, 466, 472), (469, 463, 467, 473), (432, 469, 473, 437), (435, 471, 472, 436), (436, 472, 468, 433), (434, 470, 471, 435), (437, 473, 470, 434), (433, 468, 469, 432), (462, 479, 474, 463), (467, 478, 475, 464), (464, 475, 476, 465), (466, 477, 479, 462), (465, 476, 477, 466), (463, 474, 478, 467), (1, 109, 485, 482), (7, 107, 484, 480), (107, 3, 481, 484), (0, 1, 482, 480), (109, 9, 483, 485), (94, 486, 491, 139), (97, 489, 490, 138), (96, 487, 489, 97), (138, 490, 488, 95), (139, 491, 487, 96), (95, 488, 486, 94), (90, 492, 497, 137), (93, 495, 496, 136), (92, 493, 495, 93), (136, 496, 494, 91), (137, 497, 493, 92), (91, 494, 492, 90), (25, 499, 503, 119), (26, 501, 502, 118), (118, 502, 500, 24), (27, 498, 501, 26), (24, 500, 499, 25), (119, 503, 498, 27), (509, 505, 504, 508), (510, 506, 507, 511), (508, 504, 506, 510), (511, 507, 505, 509), (507, 506, 504, 505), (511, 509, 508, 510), (457, 84, 85, 456), (87, 86, 512, 513), (86, 88, 514, 512), (89, 87, 513, 515), (88, 89, 515, 514), (516, 517, 519, 518), (522, 521, 517, 516), (520, 523, 518, 519), (523, 522, 516, 518), (88, 86, 522, 523), (89, 88, 523, 520), (86, 87, 521, 522), (87, 89, 520, 521), (460, 525, 529, 452), (525, 459, 450, 527), (458, 524, 526, 451), (524, 461, 453, 528), (534, 535, 550, 551), (452, 531, 530, 453), (529, 532, 531, 452), (528, 533, 532, 529), (453, 530, 533, 528), (530, 531, 546, 547), (525, 535, 534, 524), (527, 536, 535, 525), (526, 537, 536, 527), (524, 534, 537, 526), (545, 542, 559, 561), (527, 539, 538, 526), (450, 540, 539, 527), (451, 541, 540, 450), (526, 538, 541, 451), (541, 538, 555, 557), (529, 543, 542, 528), (525, 544, 543, 529), (524, 545, 544, 525), (528, 542, 545, 524), (550, 552, 568, 566), (559, 558, 574, 575), (551, 550, 566, 567), (557, 555, 571, 573), (531, 532, 548, 546), (538, 539, 554, 555), (535, 536, 552, 550), (542, 543, 558, 559), (532, 533, 549, 548), (539, 540, 556, 554), (536, 537, 553, 552), (543, 544, 560, 558), (533, 530, 547, 549), (540, 541, 557, 556), (537, 534, 551, 553), (544, 545, 561, 560), (572, 573, 605, 604), (564, 565, 597, 596), (570, 572, 604, 602), (562, 564, 596, 594), (558, 560, 576, 574), (552, 553, 569, 568), (560, 561, 577, 576), (553, 551, 567, 569), (547, 546, 562, 563), (561, 559, 575, 577), (555, 554, 570, 571), (546, 548, 564, 562), (554, 556, 572, 570), (548, 549, 565, 564), (556, 557, 573, 572), (549, 547, 563, 565), (578, 580, 612, 610), (587, 586, 618, 619), (593, 591, 623, 625), (579, 578, 610, 611), (565, 563, 595, 597), (573, 571, 603, 605), (567, 566, 598, 599), (575, 574, 606, 607), (566, 568, 600, 598), (574, 576, 608, 606), (568, 569, 601, 600), (576, 577, 609, 608), (569, 567, 599, 601), (563, 562, 594, 595), (577, 575, 607, 609), (571, 570, 602, 603), (578, 579, 595, 594), (580, 578, 594, 596), (581, 580, 596, 597), (579, 581, 597, 595), (582, 583, 599, 598), (584, 582, 598, 600), (585, 584, 600, 601), (583, 585, 601, 599), (586, 587, 603, 602), (588, 586, 602, 604), (589, 588, 604, 605), (587, 589, 605, 603), (590, 591, 607, 606), (592, 590, 606, 608), (593, 592, 608, 609), (591, 593, 609, 607), (624, 625, 641, 640), (616, 617, 633, 632), (622, 624, 640, 638), (614, 616, 632, 630), (586, 588, 620, 618), (580, 581, 613, 612), (588, 589, 621, 620), (581, 579, 611, 613), (589, 587, 619, 621), (583, 582, 614, 615), (591, 590, 622, 623), (582, 584, 616, 614), (590, 592, 624, 622), (584, 585, 617, 616), (592, 593, 625, 624), (585, 583, 615, 617), (627, 626, 628, 629), (631, 630, 632, 633), (635, 634, 636, 637), (639, 638, 640, 641), (617, 615, 631, 633), (611, 610, 626, 627), (625, 623, 639, 641), (619, 618, 634, 635), (610, 612, 628, 626), (618, 620, 636, 634), (612, 613, 629, 628), (620, 621, 637, 636), (613, 611, 627, 629), (621, 619, 635, 637), (615, 614, 630, 631), (623, 622, 638, 639), (120, 645, 502, 642), (676, 677, 709, 708), (668, 669, 701, 700), (503, 644, 121, 643), (645, 28, 500, 502), (654, 655, 686, 687), (642, 647, 646, 120), (121, 649, 648, 643), (120, 646, 649, 121), (650, 651, 682, 683), (645, 651, 650, 28), (644, 652, 651, 645), (29, 653, 652, 644), (28, 650, 653, 29), (646, 647, 679, 680), (642, 655, 654, 643), (30, 656, 655, 642), (31, 657, 656, 30), (643, 654, 657, 31), (661, 658, 691, 693), (645, 659, 658, 644), (120, 660, 659, 645), (121, 661, 660, 120), (644, 658, 661, 121), (651, 652, 684, 682), (647, 648, 678, 679), (658, 659, 690, 691), (648, 649, 681, 678), (655, 656, 688, 686), (652, 653, 685, 684), (659, 660, 692, 690), (649, 646, 680, 681), (656, 657, 689, 688), (653, 650, 683, 685), (660, 661, 693, 692), (657, 654, 687, 689), (662, 663, 679, 678), (663, 664, 680, 679), (665, 662, 678, 681), (664, 665, 681, 680), (666, 667, 683, 682), (668, 666, 682, 684), (669, 668, 684, 685), (667, 669, 685, 683), (670, 671, 687, 686), (672, 670, 686, 688), (673, 672, 688, 689), (671, 673, 689, 687), (674, 675, 691, 690), (676, 674, 690, 692), (677, 676, 692, 693), (675, 677, 693, 691), (698, 700, 716, 714), (707, 706, 722, 723), (699, 698, 714, 715), (705, 703, 719, 721), (677, 675, 707, 709), (671, 670, 702, 703), (664, 663, 695, 696), (670, 672, 704, 702), (662, 665, 697, 694), (672, 673, 705, 704), (665, 664, 696, 697), (673, 671, 703, 705), (667, 666, 698, 699), (675, 674, 706, 707), (666, 668, 700, 698), (674, 676, 708, 706), (723, 722, 724, 725), (719, 718, 720, 721), (715, 714, 716, 717), (712, 711, 710, 713), (706, 708, 724, 722), (700, 701, 717, 716), (708, 709, 725, 724), (701, 699, 715, 717), (695, 694, 710, 711), (709, 707, 723, 725), (703, 702, 718, 719), (696, 695, 711, 712), (702, 704, 720, 718), (694, 697, 713, 710), (704, 705, 721, 720), (697, 696, 712, 713), (48, 727, 731, 124), (54, 729, 730, 286), (291, 728, 727, 48), (286, 730, 728, 291), (124, 731, 726, 50), (144, 149, 736, 733), (46, 122, 737, 735), (48, 124, 734, 733), (124, 50, 732, 734)])
me_cube.polygons.foreach_set('use_smooth', [True] * 702)
me_cube.materials.append(mat_material)
me_cube.use_remesh_preserve_volume = False
me_cube.use_remesh_preserve_attributes = False
me_cube.use_mirror_vertex_groups = False
me_cube.update()
arm_armature = bpy.data.armatures.new('Armature')  # bones are not reproduced

# ---- objects
ob_armature = bpy.data.objects.new('Armature', arm_armature)
ob_werewolf = bpy.data.objects.new('Werewolf', me_cube)

# ---- transforms, parenting, visibility, modifiers, constraints
ob_armature.location = (0.0, 0.0, 0.0)
ob_armature.show_in_front = True
ob_armature.lineart.crease_threshold = 0.0
ob_werewolf.parent = ob_armature
ob_werewolf.location = (0.0, 0.0, 0.0)
ob_werewolf.rotation_euler = (1.571, -0.0, 0.0)
ob_werewolf.lock_rotations_4d = False
ob_werewolf.empty_display_type = 'ARROWS'
ob_werewolf.lineart.crease_threshold = 0.0
_vg = ob_werewolf.vertex_groups.new(name='root')
_vg = ob_werewolf.vertex_groups.new(name='torso1')
for _i, _w in zip([0, 1, 2, 3, 6, 7, 8, 9, 10, 11, 32, 34, 72, 73, 74, 75, 106, 107, 108, 109, 110, 111, 134, 135, 444, 445, 446, 447, 448, 449, 480, 481, 482, 483, 484, 485], [0.1516, 0.1474, 0.6802, 0.3284, 0.257, 0.2365, 0.7193, 0.6464, 0.004233, 0.05517, 0.0155, 0.001746, 0.05508, 0.01012, 0.1761, 0.09464, 0.5815, 0.512, 0.2145, 0.2475, 0.005041, 0.00233, 0.1, 0.09946, 0.09755, 0.1145, 0.04629, 0.03221, 0.03188, 0.06866, 0.6676, 0.8086, 0.661, 0.7853, 0.7302, 0.7189]): _vg.add([_i], _w, 'REPLACE')
_vg = ob_werewolf.vertex_groups.new(name='torso2')
for _i, _w in zip([2, 3, 4, 6, 7, 10, 11, 32, 46, 47, 51, 72, 74, 75, 76, 106, 107, 110, 111, 122, 123, 134, 135, 480, 481, 484], [0.087, 0.486, 0.03705, 0.05129, 0.3897, 0.1403, 0.3265, 0.03352, 0.06075, 0.1202, 0.05386, 0.1367, 0.3933, 0.5067, 0.01355, 0.05102, 0.2772, 0.1325, 0.08146, 0.05868, 0.04466, 0.09424, 0.4755, 0.06255, 0.05928, 0.06302]): _vg.add([_i], _w, 'REPLACE')
_vg = ob_werewolf.vertex_groups.new(name='shoulder_l')
for _i, _w in zip([2, 3, 4, 5, 6, 7, 10, 11, 32, 33, 34, 35, 44, 45, 46, 47, 48, 49, 51, 53, 55, 64, 65, 66, 67, 72, 73, 74, 75, 76, 77, 106, 107, 110, 111, 122, 123, 125, 127, 134, 135, 412, 413, 414, 415, 416, 417, 418, 419, 420, 421, 422, 423, 424, 425, 480, 482, 483, 485], [0.1446, 0.08376, 0.7829, 0.8815, 0.4094, 0.1355, 0.2657, 0.4251, 0.0691, 0.5842, 0.0481, 0.07973, 0.192, 0.6033, 0.1027, 0.3607, 0.04626, 0.2156, 0.2081, 0.06419, 0.06584, 0.03207, 0.03183, 0.03079, 0.03077, 0.6366, 0.7673, 0.3415, 0.1865, 0.2483, 0.05529, 0.2295, 0.09499, 0.4328, 0.7706, 0.1257, 0.5978, 0.2097, 0.05257, 0.7119, 0.2655, 0.0309, 0.03104, 0.08216, 0.01758, 0.01972, 0.08443, 0.05196, 0.05059, 0.04055, 0.03416, 0.03509, 0.03004, 0.02995, 0.04195, 0.02082, 0.06589, 0.02846, 0.04682]): _vg.add([_i], _w, 'REPLACE')
_vg = ob_werewolf.vertex_groups.new(name='arm_l')
for _i, _w in zip([2, 3, 5, 6, 7, 32, 33, 34, 35, 36, 37, 38, 39, 72, 73, 74, 76, 77, 78, 79, 106, 107, 111, 134, 135, 426, 427, 428, 429, 430, 431, 432, 434, 435, 436, 437, 480, 482], [0.0287, 0.0149, 0.07502, 0.2389, 0.1871, 0.8435, 0.3803, 0.9072, 0.9176, 0.2757, 0.8592, 0.1922, 0.9321, 0.1184, 0.1736, 0.01549, 0.6886, 0.9333, 0.6922, 0.5127, 0.0894, 0.05702, 0.009067, 0.06362, 0.02448, 1.005, 0.9604, 0.9279, 0.8919, 0.9369, 0.9713, 0.03941, 0.06161, 0.01951, 0.04685, 0.06505, 0.0183, 0.02611]): _vg.add([_i], _w, 'REPLACE')
_vg = ob_werewolf.vertex_groups.new(name='forearm_l')
for _i, _w in zip([36, 37, 38, 39, 78, 79, 428, 429, 430, 431, 432, 433, 434, 435, 436, 437, 439, 440, 442, 462, 463, 464, 465, 466, 467, 468, 469, 470, 471, 472, 473, 474, 475, 476, 477, 478, 479], [0.7221, 0.1372, 0.8074, 0.0682, 0.3036, 0.4872, 0.06961, 0.09802, 0.03056, 0.007935, 0.9541, 0.978, 0.9379, 0.9652, 0.9516, 0.9338, 0.02283, 0.006576, 0.007991, 0.8977, 0.8432, 0.8444, 0.8745, 0.8998, 0.817, 0.9958, 0.9871, 0.9897, 0.9948, 0.9966, 0.984, 0.161, 0.2112, 0.1835, 0.1286, 0.1901, 0.09991]): _vg.add([_i], _w, 'REPLACE')
_vg = ob_werewolf.vertex_groups.new(name='wrist_l')
for _i, _w in zip([40, 41, 42, 43, 80, 81, 438, 439, 440, 441, 442, 443, 450, 451, 452, 453, 456, 457, 458, 459, 460, 461, 462, 463, 464, 465, 466, 467, 474, 475, 476, 477, 478, 479, 526, 527, 528, 529, 530, 531, 532, 533, 538, 539, 540, 541, 542, 543, 546, 547, 548, 549, 554, 555, 556, 557, 562, 563, 564, 565, 570, 571, 572, 573, 578, 579, 580, 581, 586, 587, 588, 589, 594, 595, 596, 597, 602, 603, 604, 605, 610, 611, 612, 613, 618, 619, 620, 621, 626, 627, 628, 629, 634, 635, 636, 637], [0.2198, 0.7618, 0.1584, 0.7327, 0.6893, 0.6894, 0.8062, 0.9151, 0.9166, 0.9245, 0.8993, 0.89, 0.08612, 0.08156, 0.2377, 0.2867, 0.09948, 0.06866, 0.26, 0.2748, 0.3285, 0.4063, 0.1012, 0.1533, 0.1538, 0.1243, 0.09939, 0.1802, 0.818, 0.7813, 0.8097, 0.865, 0.7977, 0.8914, 0.04544, 0.026, 0.14, 0.1321, 0.2208, 0.2063, 0.173, 0.1825, 0.05999, 0.05914, 0.06708, 0.06808, 0.02615, 0.02039, 0.1849, 0.1868, 0.1825, 0.1822, 0.06363, 0.06382, 0.06436, 0.06434, 0.1616, 0.161, 0.1615, 0.1601, 0.06402, 0.06402, 0.06405, 0.06405, 0.1228, 0.1218, 0.124, 0.1228, 0.06403, 0.06403, 0.06403, 0.06403, 0.1307, 0.1313, 0.1325, 0.1311, 0.06403, 0.06403, 0.06403, 0.06403, 0.1156, 0.1155, 0.116, 0.1158, 0.06403, 0.06403, 0.06403, 0.06403, 0.1156, 0.1156, 0.1156, 0.1156, 0.06403, 0.06403, 0.06403, 0.06403]): _vg.add([_i], _w, 'REPLACE')
_vg = ob_werewolf.vertex_groups.new(name='fingers_l')
for _i, _w in zip([41, 43, 80, 81, 439, 440, 441, 450, 451, 452, 453, 458, 459, 460, 461, 524, 525, 526, 527, 528, 529, 530, 531, 532, 533, 534, 535, 536, 537, 538, 539, 540, 541, 542, 543, 544, 545, 546, 547, 548, 549, 550, 551, 552, 553, 554, 555, 556, 557, 558, 559, 560, 561, 562, 563, 564, 565, 566, 567, 568, 569, 570, 571, 572, 573, 574, 575, 576, 577, 578, 579, 580, 581, 582, 583, 584, 585, 586, 587, 588, 589, 590, 591, 592, 593, 594, 595, 596, 597, 598, 599, 600, 601, 602, 603, 604, 605, 606, 607, 608, 609, 610, 611, 612, 613, 614, 615, 616, 617, 618, 619, 620, 621, 622, 623, 624, 625, 626, 627, 628, 629, 630, 631, 632, 633, 634, 635, 636, 637, 638, 639, 640, 641], [0.1958, 0.2208, 0.1283, 0.1445, 0.02131, 0.03705, 0.001472, 0.8999, 0.9023, 0.7254, 0.6558, 0.6803, 0.6995, 0.6363, 0.5046, 0.9782, 0.9777, 0.9424, 0.9556, 0.8328, 0.848, 0.7379, 0.7584, 0.7975, 0.7837, 0.9906, 0.9942, 0.9896, 0.986, 0.9285, 0.9301, 0.9207, 0.9191, 0.9546, 0.9592, 0.9845, 0.9922, 0.7822, 0.7796, 0.785, 0.785, 0.9977, 0.9976, 0.9979, 0.9978, 0.9245, 0.9242, 0.9237, 0.9236, 0.9955, 0.9958, 0.9976, 0.9979, 0.8094, 0.8101, 0.8095, 0.8112, 0.9993, 0.9994, 0.9994, 0.9994, 0.924, 0.924, 0.924, 0.924, 0.9996, 0.9996, 0.9996, 0.9996, 0.8552, 0.8563, 0.8537, 0.8552, 0.9997, 0.9997, 0.9997, 0.9997, 0.924, 0.924, 0.924, 0.924, 0.9999, 0.9999, 0.9999, 0.9999, 0.8459, 0.8452, 0.8437, 0.8454, 0.9996, 0.9997, 0.9997, 0.9997, 0.924, 0.924, 0.924, 0.924, 0.9998, 0.9999, 0.9998, 0.9999, 0.8637, 0.8637, 0.8632, 0.8634, 0.9997, 0.9997, 0.9997, 0.9997, 0.924, 0.924, 0.924, 0.924, 0.9999, 0.9999, 0.9999, 0.9999, 0.8636, 0.8636, 0.8636, 0.8636, 0.9997, 0.9997, 0.9997, 0.9997, 0.924, 0.924, 0.924, 0.924, 0.9999, 0.9999, 0.9999, 0.9999]): _vg.add([_i], _w, 'REPLACE')
_vg = ob_werewolf.vertex_groups.new(name='thumb_l')
for _i, _w in zip([40, 41, 42, 43, 80, 81, 82, 83, 84, 85, 86, 87, 88, 89, 438, 441, 442, 443, 452, 453, 454, 455, 456, 457, 458, 460, 461, 512, 513, 514, 515, 516, 517, 518, 519, 520, 521, 522, 523, 528, 530, 531, 532, 533, 546, 547, 548, 549, 562, 563, 564, 565], [0.763, 0.01708, 0.8301, 0.02958, 0.1791, 0.1641, 0.9995, 1.001, 0.9966, 0.9941, 1.0, 1.0, 1.0, 1.0, 0.1647, 0.02323, 0.05086, 0.09899, 0.02107, 0.05632, 0.9811, 0.9869, 0.8805, 0.9188, 0.05824, 0.01537, 0.08767, 1.0, 1.0, 0.9999, 0.9998, 1.0, 1.0, 1.0, 1.0, 1.0, 1.0, 1.0, 1.0, 0.00322, 0.03041, 0.01837, 0.006998, 0.01584, 0.01388, 0.01547, 0.01303, 0.01379, 0.006316, 0.006162, 0.006278, 0.005837]): _vg.add([_i], _w, 'REPLACE')
_vg = ob_werewolf.vertex_groups.new(name='neck')
for _i, _w in zip([5, 10, 11, 44, 45, 46, 47, 48, 49, 51, 52, 53, 55, 60, 61, 62, 63, 64, 65, 66, 67, 74, 75, 110, 111, 122, 123, 125, 126, 127, 130, 131, 287, 288, 289, 290, 291, 292, 293, 294, 295, 296, 297, 298, 299, 300, 301, 302, 303, 304, 306, 307, 308, 309, 310, 311, 312, 313, 314, 315, 316, 317, 318, 319, 320, 370, 377, 378, 379, 380, 382, 383, 384, 385, 386, 387, 388, 389, 390, 391, 392, 393, 394, 395, 396, 397, 398, 399, 400, 401, 402, 403, 404, 405, 406, 407, 408, 409, 410, 411, 412, 413, 414, 415, 416, 417, 418, 419, 420, 421, 422, 423, 424, 425], [0.01096, 0.1082, 0.1371, 0.03681, 0.2053, 0.04497, 0.3919, 0.01277, 0.5238, 0.5365, 0.0748, 0.4757, 0.5127, 0.1227, 0.4869, 0.01107, 0.5, 0.5029, 0.5029, 0.5026, 0.5026, 0.02354, 0.01016, 0.02029, 0.07347, 0.01388, 0.2443, 0.5661, 0.02767, 0.5113, 0.1005, 0.4848, 0.04395, 0.01541, 0.1595, 0.1949, 0.06723, 0.0433, 0.05848, 0.05124, 0.07931, 0.09024, 0.06742, 0.008174, 0.01622, 0.02525, 0.02599, 0.02136, 0.01384, 0.006236, 0.002305, 0.005067, 0.008066, 0.01047, 0.01043, 0.00909, 0.006474, 0.003255, 0.001955, 0.001451, 0.0009618, 0.0005861, 0.001214, 0.0004066, 0.000127, 0.0005086, 0.003095, 0.001897, 0.00102, 0.0002208, 4.333e-05, 0.000103, 0.006008, 0.008427, 0.01056, 0.01031, 0.008696, 0.00622, 0.00322, 0.00866, 0.01645, 0.02536, 0.02604, 0.02126, 0.01346, 0.006167, 0.0105, 0.02401, 0.04888, 0.05002, 0.03751, 0.0198, 0.008121, 0.01035, 0.02394, 0.04891, 0.05008, 0.0378, 0.02086, 0.008212, 0.5027, 0.5028, 0.5156, 0.4972, 0.4958, 0.5109, 0.4984, 0.5074, 0.504, 0.5021, 0.5034, 0.5019, 0.5017, 0.5037]): _vg.add([_i], _w, 'REPLACE')
_vg = ob_werewolf.vertex_groups.new(name='head')
for _i, _w in zip([11, 44, 45, 47, 48, 49, 50, 51, 52, 53, 54, 55, 56, 57, 58, 59, 60, 61, 62, 63, 64, 65, 66, 67, 68, 69, 70, 71, 122, 123, 124, 125, 126, 127, 128, 129, 130, 131, 132, 133, 150, 151, 152, 153, 154, 155, 156, 157, 158, 159, 160, 161, 162, 163, 164, 165, 166, 167, 168, 169, 170, 171, 172, 173, 174, 175, 176, 177, 178, 179, 180, 181, 182, 183, 184, 185, 186, 187, 188, 189, 190, 191, 192, 193, 194, 195, 196, 197, 198, 199, 200, 201, 202, 203, 204, 205, 206, 207, 208, 209, 210, 211, 212, 213, 214, 215, 216, 217, 218, 219, 220, 221, 286, 287, 288, 289, 290, 291, 292, 293, 294, 295, 296, 297, 298, 299, 300, 301, 302, 303, 304, 305, 306, 307, 308, 309, 310, 311, 312, 313, 314, 315, 316, 317, 318, 319, 320, 321, 322, 323, 324, 325, 326, 327, 328, 329, 330, 331, 332, 333, 334, 335, 336, 337, 338, 339, 340, 341, 342, 343, 344, 345, 346, 347, 348, 349, 350, 351, 352, 353, 354, 355, 356, 357, 358, 359, 360, 361, 362, 363, 364, 365, 366, 367, 368, 369, 370, 371, 372, 373, 374, 375, 376, 377, 378, 379, 380, 381, 382, 383, 384, 385, 386, 387, 388, 389, 390, 391, 392, 393, 394, 395, 396, 397, 398, 399, 400, 401, 402, 403, 404, 405, 406, 407, 408, 409, 410, 411, 412, 413, 414, 415, 416, 417, 418, 419, 420, 421, 422, 423, 424, 425, 504, 505, 506, 507, 508, 509, 510, 511, 726, 727, 728, 729, 730, 731, 733, 734, 736], [0.01226, 0.08675, 0.07364, 0.08601, 0.2154, 0.1873, 0.05283, 0.1773, 0.8385, 0.4307, 0.9716, 0.3991, 0.9668, 0.9558, 0.9936, 0.9903, 0.8166, 0.471, 0.9352, 0.4827, 0.443, 0.4432, 0.444, 0.444, 0.9821, 0.9808, 0.9886, 0.9878, 0.01056, 0.07024, 0.2205, 0.1821, 0.9138, 0.4219, 0.9582, 0.9935, 0.8533, 0.4937, 0.9814, 0.9886, 1.0, 1.0, 1.0, 1.0, 1.0, 1.0, 1.0, 1.0, 1.0, 1.0, 1.0, 1.0, 1.0, 1.0, 1.0, 1.0, 1.0, 1.0, 1.0, 1.0, 1.0, 1.0, 1.0, 1.0, 1.0, 1.0, 1.0, 1.0, 1.0, 1.0, 1.0, 1.0, 1.0, 1.0, 1.0, 1.0, 1.0, 1.0, 1.0, 1.0, 1.0, 1.0, 1.0, 1.0, 1.0, 1.0, 1.0, 1.0, 1.0, 1.0, 1.0, 1.0, 1.0, 1.0, 1.0, 1.0, 1.0, 1.0, 1.0, 1.0, 1.0, 1.0, 1.0, 1.0, 1.0, 1.0, 1.0, 1.0, 1.0, 1.0, 1.0, 1.0, 0.9428, 0.9159, 0.9354, 0.8004, 0.7548, 0.7737, 0.9141, 0.9002, 0.9023, 0.8737, 0.8529, 0.8684, 0.9697, 0.9656, 0.9609, 0.9604, 0.9624, 0.9657, 0.9692, 0.9731, 0.9727, 0.9713, 0.9697, 0.9684, 0.9683, 0.9687, 0.9697, 0.971, 0.9729, 0.9731, 0.9733, 0.9734, 0.9728, 0.973, 0.9728, 0.9741, 0.9755, 0.9765, 0.9768, 0.9763, 0.9756, 0.9744, 0.975, 0.9771, 0.9784, 0.9789, 0.9785, 0.9773, 0.9756, 0.9755, 0.9779, 0.9795, 0.9801, 0.9797, 0.9784, 0.9764, 0.9757, 0.978, 0.9799, 0.9806, 0.9803, 0.979, 0.9768, 0.9756, 0.9778, 0.9799, 0.9806, 0.9803, 0.9789, 0.9767, 0.9752, 0.9774, 0.9794, 0.98, 0.9797, 0.9784, 0.9763, 0.9746, 0.9768, 0.9783, 0.9788, 0.9785, 0.9773, 0.9755, 0.9736, 0.9752, 0.9763, 0.9768, 0.9765, 0.9755, 0.9742, 0.9722, 0.9728, 0.9732, 0.9735, 0.9734, 0.973, 0.9726, 0.9708, 0.9695, 0.9683, 0.9683, 0.9688, 0.9696, 0.9707, 0.9694, 0.9654, 0.9608, 0.9602, 0.9622, 0.9655, 0.9688, 0.9685, 0.9616, 0.949, 0.9481, 0.9539, 0.9616, 0.9672, 0.9686, 0.9617, 0.949, 0.9481, 0.9539, 0.9617, 0.9677, 0.4439, 0.4438, 0.3801, 0.4562, 0.455, 0.3791, 0.4314, 0.4272, 0.4366, 0.4421, 0.4406, 0.4449, 0.4451, 0.4358, 1.0, 1.0, 1.0, 1.0, 1.0, 1.0, 1.0, 1.0, 0.6838, 0.7636, 0.9278, 0.9892, 0.9785, 0.7124, 0.06976, 0.07042, 0.02997]): _vg.add([_i], _w, 'REPLACE')
_vg = ob_werewolf.vertex_groups.new(name='jaw')
for _i, _w in zip([3, 4, 10, 44, 45, 46, 48, 49, 50, 52, 53, 56, 57, 60, 62, 72, 75, 110, 122, 124, 126, 128, 130, 135, 144, 145, 146, 147, 148, 149, 222, 223, 224, 225, 226, 227, 228, 229, 230, 231, 232, 233, 234, 235, 236, 237, 238, 239, 240, 241, 242, 243, 244, 245, 246, 247, 248, 249, 250, 251, 252, 253, 254, 255, 256, 257, 258, 259, 260, 261, 262, 263, 264, 265, 266, 267, 268, 269, 270, 271, 272, 273, 274, 275, 276, 277, 278, 279, 280, 281, 282, 283, 284, 285, 286, 287, 288, 289, 290, 291, 292, 293, 294, 295, 296, 297, 726, 727, 728, 731, 732, 733, 734, 735, 736, 737], [0.01189, 0.1015, 0.3341, 0.6456, 0.0851, 0.7149, 0.6948, 0.06076, 0.9451, 0.07294, 0.0003044, 0.01364, 0.03775, 0.04499, 0.005388, 0.01897, 0.1219, 0.3141, 0.7177, 0.7472, 0.03062, 0.03234, 0.02255, 0.08539, 0.9651, 1.001, 0.9917, 0.996, 0.9997, 0.9691, 1.0, 1.0, 1.0, 1.0, 1.0, 1.0, 1.0, 1.0, 1.0, 1.0, 1.0, 1.0, 1.0, 1.0, 1.0, 1.0, 1.0, 1.0, 1.0, 1.0, 1.0, 1.0, 1.0, 1.0, 1.0, 1.0, 1.0, 1.0, 1.0, 1.0, 1.0, 1.0, 1.0, 1.0, 1.0, 1.0, 1.0, 1.0, 1.0, 1.0, 1.0, 1.0, 1.0, 1.0, 1.0, 1.0, 1.0, 1.0, 1.0, 1.0, 1.0, 1.0, 1.0, 1.0, 1.0, 1.0, 1.0, 1.0, 1.0, 1.0, 1.0, 1.0, 1.0, 1.0, 0.01478, 0.01051, 0.003369, 0.008068, 0.0182, 0.137, 0.01489, 0.01715, 0.02735, 0.02552, 0.04169, 0.05351, 0.3139, 0.2208, 0.06072, 0.2809, 0.9977, 0.898, 0.9222, 0.9703, 0.9141, 0.9564]): _vg.add([_i], _w, 'REPLACE')
_vg = ob_werewolf.vertex_groups.new(name='shoulder_r')
for _i, _w in zip([10, 46, 75, 110], [0.1038, 0.03233, 0.005344, 0.00562]): _vg.add([_i], _w, 'REPLACE')
_vg = ob_werewolf.vertex_groups.new(name='arm_r')
_vg = ob_werewolf.vertex_groups.new(name='forearm_r')
_vg = ob_werewolf.vertex_groups.new(name='wrist_r')
_vg = ob_werewolf.vertex_groups.new(name='fingers_r')
_vg = ob_werewolf.vertex_groups.new(name='thumb_r')
_vg = ob_werewolf.vertex_groups.new(name='leg_l')
for _i, _w in zip([0, 1, 2, 6, 7, 8, 9, 12, 13, 14, 15, 16, 17, 18, 19, 100, 101, 102, 103, 104, 105, 106, 107, 108, 109, 112, 113, 114, 115, 140, 142, 143, 444, 445, 446, 447, 448, 449, 480, 481, 482, 483, 484, 485], [0.8214, 0.8281, 0.02683, 0.02579, 0.02649, 0.2699, 0.335, 0.9806, 0.9708, 0.986, 0.972, 0.472, 0.2238, 0.2078, 0.1614, 0.01269, 0.06195, 0.889, 0.8625, 0.9209, 0.9181, 0.0333, 0.0102, 0.7633, 0.7303, 0.9905, 0.9717, 0.4948, 0.158, 0.02733, 0.8606, 0.9623, 0.9, 0.8803, 0.9414, 0.9493, 0.9528, 0.9228, 0.1972, 0.1001, 0.2117, 0.1405, 0.1573, 0.1931]): _vg.add([_i], _w, 'REPLACE')
_vg = ob_werewolf.vertex_groups.new(name='calf_l')
for _i, _w in zip([16, 17, 18, 19, 20, 21, 22, 23, 90, 94, 95, 96, 97, 98, 99, 100, 101, 102, 103, 104, 105, 114, 115, 116, 117, 137, 138, 139, 140, 141, 142, 143, 486, 487, 488, 489, 490, 491], [0.5285, 0.7751, 0.7921, 0.8382, 0.1507, 0.04042, 0.2228, 0.1499, 0.03045, 0.9789, 0.9776, 0.9904, 0.9445, 0.9791, 0.9748, 0.9687, 0.9413, 0.1098, 0.1362, 0.07881, 0.08154, 0.5052, 0.8412, 0.2192, 0.06366, 0.02131, 0.9767, 0.9917, 0.9618, 0.99, 0.1375, 0.02521, 0.7735, 0.6486, 0.8117, 0.2145, 0.4977, 0.7458]): _vg.add([_i], _w, 'REPLACE')
_vg = ob_werewolf.vertex_groups.new(name='foot_l')
for _i, _w in zip([20, 21, 22, 23, 24, 25, 26, 27, 28, 30, 31, 90, 91, 92, 93, 97, 116, 117, 118, 119, 136, 137, 486, 487, 488, 489, 490, 491, 492, 493, 494, 495, 496, 497, 498, 499, 500, 501, 502, 642, 654, 655, 656, 657, 670, 671, 672, 673, 686, 687, 688, 689, 702, 703, 704, 705, 718, 719, 720, 721], [0.8393, 0.9541, 0.7709, 0.8509, 0.1217, 0.1715, 0.3408, 0.6751, 0.003566, 0.05125, 0.04845, 0.9271, 0.9761, 0.8969, 0.9819, 0.05679, 0.7664, 0.9364, 0.2379, 0.5006, 0.9926, 0.897, 0.2245, 0.3486, 0.1884, 0.7855, 0.5023, 0.2505, 0.7692, 0.3501, 0.9298, 0.8068, 0.9826, 0.6138, 0.1862, 0.05181, 0.0476, 0.1258, 0.07626, 0.006478, 0.04341, 0.0297, 0.04088, 0.0426, 0.03922, 0.0394, 0.03933, 0.03946, 0.0383, 0.03977, 0.03921, 0.03993, 0.03937, 0.03938, 0.03937, 0.03938, 0.03938, 0.03938, 0.03938, 0.03938]): _vg.add([_i], _w, 'REPLACE')
_vg = ob_werewolf.vertex_groups.new(name='toes_l')
for _i, _w in zip([24, 25, 26, 27, 28, 29, 30, 31, 90, 92, 118, 119, 120, 121, 137, 492, 493, 494, 495, 497, 498, 499, 500, 501, 502, 503, 642, 643, 644, 645, 646, 647, 648, 649, 650, 651, 652, 653, 654, 655, 656, 657, 658, 659, 660, 661, 662, 663, 664, 665, 666, 667, 668, 669, 670, 671, 672, 673, 674, 675, 676, 677, 678, 679, 680, 681, 682, 683, 684, 685, 686, 687, 688, 689, 690, 691, 692, 693, 694, 695, 696, 697, 698, 699, 700, 701, 702, 703, 704, 705, 706, 707, 708, 709, 710, 711, 712, 713, 714, 715, 716, 717, 718, 719, 720, 721, 722, 723, 724, 725], [0.8774, 0.8281, 0.656, 0.3236, 0.973, 0.9787, 0.9483, 0.9506, 0.01527, 0.08308, 0.7594, 0.4993, 0.9862, 0.9984, 0.06732, 0.2223, 0.6471, 0.0664, 0.1915, 0.3788, 0.8132, 0.948, 0.9509, 0.873, 0.9229, 0.9866, 0.9715, 0.9815, 0.9929, 0.9804, 0.9871, 0.9837, 0.9882, 0.9928, 0.9777, 0.981, 0.9854, 0.9809, 0.9531, 0.9599, 0.9543, 0.9535, 0.9987, 0.9938, 0.9946, 0.9999, 0.9974, 0.9971, 0.997, 0.9972, 0.9816, 0.9814, 0.9817, 0.9815, 0.9552, 0.9551, 0.9551, 0.9551, 0.9999, 0.9999, 0.9999, 1.0, 0.996, 0.9947, 0.9952, 0.9959, 0.9814, 0.9806, 0.9823, 0.9814, 0.9556, 0.9549, 0.9552, 0.9548, 0.9992, 0.9998, 0.9992, 1.0, 0.9986, 0.9986, 0.9985, 0.9986, 0.9816, 0.9816, 0.9816, 0.9816, 0.9551, 0.9551, 0.9551, 0.9551, 1.0, 1.0, 1.0, 1.0, 0.999, 0.999, 0.999, 0.999, 0.9816, 0.9816, 0.9816, 0.9816, 0.9551, 0.9551, 0.9551, 0.9551, 1.0, 1.0, 1.0, 1.0]): _vg.add([_i], _w, 'REPLACE')
_vg = ob_werewolf.vertex_groups.new(name='leg_r')
_vg = ob_werewolf.vertex_groups.new(name='calf_r')
_vg = ob_werewolf.vertex_groups.new(name='foot_r')
_vg = ob_werewolf.vertex_groups.new(name='toes_r')
_m = ob_werewolf.modifiers.new('Mirror', 'MIRROR')
_m.use_clip = True
_m = ob_werewolf.modifiers.new('Subsurf', 'SUBSURF')
_m.uv_smooth = 'PRESERVE_CORNERS'
_m.quality = 2
_m.show_only_control_edges = False
_m = ob_werewolf.modifiers.new('Armature', 'ARMATURE')
_m.object = ob_armature

# ---- collection membership
col_collection_1.objects.link(ob_armature)
col_collection_1.objects.link(ob_werewolf)

# ---- scene / render settings (as saved in the file)
scene.frame_start = 0; scene.frame_end = 48; scene.frame_set(25)
scene.render.engine = 'BLENDER_EEVEE_NEXT'
scene.render.resolution_percentage = 50
scene.render.dither_intensity = 0.0
scene.cycles.use_denoising = False
scene.cycles.samples = 128
scene.cycles.sampling_pattern = 'TABULATED_SOBOL'
scene.cycles.use_adaptive_sampling = False
scene.cycles.use_light_tree = False
scene.cycles.blur_glossy = 0.0
scene.cycles.sample_clamp_indirect = 0.0
scene.view_settings.view_transform = 'Standard'
bpy.context.view_layer.update()

# ---- added for rendering (the .blend has no active camera and no usable light): camera, sun
cam_auto = bpy.data.cameras.new('AutoCamera')
cam_auto.lens = 50.0
cam_auto.sensor_width = 36.0
cam_auto.clip_end = 1000.0
ob_auto_camera = bpy.data.objects.new('AutoCamera', cam_auto)
scene.collection.objects.link(ob_auto_camera)
ob_auto_camera.location = (2.01096, -2.9696, 2.52226)
ob_auto_camera.rotation_euler = (1.09748, -7.21219e-08, 0.694738)
scene.camera = ob_auto_camera
light_auto_sun = bpy.data.lights.new('AutoSun', 'SUN')
light_auto_sun.energy = 3.0
light_auto_sun.angle = 0.0523599
ob_auto_sun = bpy.data.objects.new('AutoSun', light_auto_sun)
scene.collection.objects.link(ob_auto_sun)
ob_auto_sun.rotation_euler = (0.872665, 0.174533, 0.523599)
bpy.context.view_layer.update()
